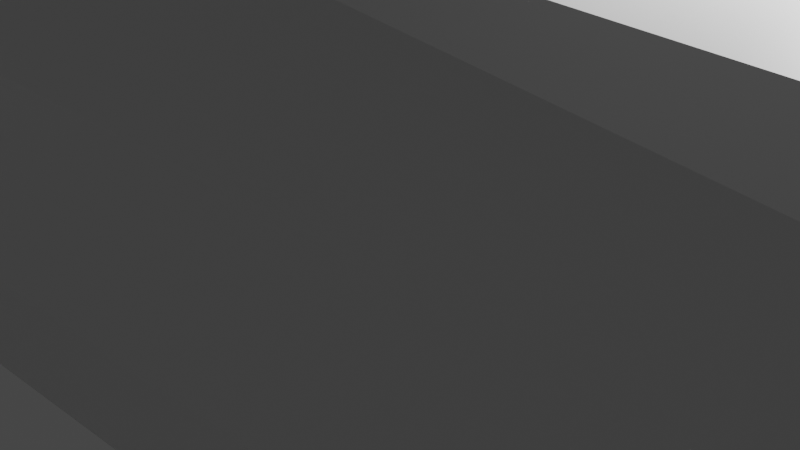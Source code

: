 # Source: airplane.blend  (saved by Blender 2.93.21; exported with 4.5.12 LTS)
import bpy
from mathutils import Matrix  # noqa: F401  (used for matrix-valued properties, if any)

bpy.ops.wm.read_factory_settings(use_empty=True)
scene = bpy.context.scene
scene.name = 'Scene'

# ---- collections
col_collection = bpy.data.collections.new('Collection'); scene.collection.children.link(col_collection)

# ---- materials (node trees are filled in below, after node groups)
mat_airplane = bpy.data.materials.new('Airplane')
mat_airplane.use_transparent_shadow = False
mat_cockpit = bpy.data.materials.new('Cockpit')
mat_cockpit.use_transparent_shadow = False

# ---- material node trees
mat_airplane.use_nodes = True; mat_airplane.node_tree.nodes.clear()
_N = mat_airplane.node_tree.nodes; _L = mat_airplane.node_tree.links
n0 = _N.new('ShaderNodeBsdfPrincipled'); n0.name = 'Principled BSDF'; n0.location = (10, 300)
n0.distribution = 'GGX'
n0.subsurface_method = 'BURLEY'
n0.inputs[3].default_value = 1.45
n0.inputs[27].default_value = (0.0, 0.0, 0.0, 1.0)
n0.inputs[28].default_value = 1.0
n1 = _N.new('ShaderNodeOutputMaterial'); n1.name = 'Material Output'; n1.location = (300, 300)
_L.new(n0.outputs[0], n1.inputs[0])
n1.is_active_output = True
mat_cockpit.use_nodes = True; mat_cockpit.node_tree.nodes.clear()
_N = mat_cockpit.node_tree.nodes; _L = mat_cockpit.node_tree.links
n0 = _N.new('ShaderNodeOutputMaterial'); n0.name = 'Material Output'; n0.location = (300, 300)
n1 = _N.new('ShaderNodeBsdfPrincipled'); n1.name = 'Principled BSDF'; n1.location = (8, 293)
n1.distribution = 'GGX'
n1.subsurface_method = 'BURLEY'
n1.inputs[0].default_value = (0.01131, 0.01131, 0.01131, 1.0)
n1.inputs[1].default_value = 1.0
n1.inputs[2].default_value = 0.0
n1.inputs[3].default_value = 1.45
n1.inputs[27].default_value = (0.0, 0.0, 0.0, 1.0)
n1.inputs[28].default_value = 1.0
_L.new(n1.outputs[0], n0.inputs[0])
n0.is_active_output = True

# ---- world
world_world = bpy.data.worlds.new('World'); scene.world = world_world
world_world.use_nodes = True; world_world.node_tree.nodes.clear()
_N = world_world.node_tree.nodes; _L = world_world.node_tree.links
n0 = _N.new('ShaderNodeOutputWorld'); n0.name = 'World Output'; n0.location = (300, 300)
n1 = _N.new('ShaderNodeBackground'); n1.name = 'Background'; n1.location = (10, 300)
n1.inputs[0].default_value = (0.05088, 0.05088, 0.05088, 1.0)
_L.new(n1.outputs[0], n0.inputs[0])
n0.is_active_output = True
world_world.color = (0.05088, 0.05088, 0.05088)
world_world.use_sun_shadow = False
world_world.sun_shadow_jitter_overblur = 0.0

# ---- cameras
cam_camera = bpy.data.cameras.new('Camera')
cam_camera.clip_end = 100.0
cam_camera.ortho_scale = 7.314

# ---- lights
light_light = bpy.data.lights.new('Light', 'POINT')
light_light.transmission_factor = 0.0
light_light.energy = 1000.0
light_light.shadow_soft_size = 0.1
light_light.shadow_maximum_resolution = 0.006
light_light.use_absolute_resolution = True

# ---- meshes
me_cylinder = bpy.data.meshes.new('Cylinder')
me_cylinder.from_pydata([(-7.387e-09, 0.6423, -1.0), (0.0, 1.0, 1.0), (0.3212, 0.5563, -1.0), (0.5, 0.866, 1.0), (0.5563, 0.3212, -1.0), (0.866, 0.5, 1.0), (0.6423, -2.619e-08, -1.0), (1.0, -4.371e-08, 1.0), (0.5563, -0.3212, -1.0), (0.866, -0.5, 1.0), (0.3212, -0.5563, -1.0), (0.5, -0.866, 1.0), (-6.354e-08, -0.6423, -1.0), (-8.742e-08, -1.0, 1.0), (-0.3212, -0.5563, -1.0), (-0.5, -0.866, 1.0), (-0.5563, -0.3212, -1.0), (-0.866, -0.5, 1.0), (-0.6423, 9.545e-09, -1.0), (-1.0, 1.192e-08, 1.0), (-0.5563, 0.3212, -1.0), (-0.866, 0.5, 1.0), (-0.3212, 0.5563, -1.0), (-0.5, 0.866, 1.0), (0.3193, 0.5531, 1.102), (1.964e-07, 0.6386, 1.102), (0.5531, 0.3193, 1.102), (0.6386, -2.601e-08, 1.102), (0.5531, -0.3193, 1.102), (0.3193, -0.5531, 1.102), (1.405e-07, -0.6386, 1.102), (-0.3193, -0.5531, 1.102), (-0.5531, -0.3193, 1.102), (-0.6386, 9.52e-09, 1.102), (-0.5531, 0.3193, 1.102), (-0.3193, 0.5531, 1.102), (0.2236, 0.3873, 1.14), (1.774e-07, 0.4473, 1.14), (0.3873, 0.2236, 1.14), (0.4473, -2.138e-08, 1.14), (0.3873, -0.2236, 1.14), (0.2236, -0.3873, 1.14), (1.383e-07, -0.4473, 1.14), (-0.2236, -0.3873, 1.14), (-0.3873, -0.2236, 1.14), (-0.4473, 3.509e-09, 1.14), (-0.3873, 0.2236, 1.14), (-0.2236, 0.3873, 1.14), (0.1153, 0.1998, 1.174), (-1.406e-07, 0.2307, 1.174), (0.1998, 0.1153, 1.174), (0.2307, -1.485e-08, 1.174), (0.1998, -0.1153, 1.174), (0.1153, -0.1998, 1.174), (-1.607e-07, -0.2307, 1.174), (-0.1153, -0.1998, 1.174), (-0.1998, -0.1153, 1.174), (-0.2307, -2.02e-09, 1.174), (-0.1998, 0.1153, 1.174), (-0.1153, 0.1998, 1.174), (0.05997, 0.1039, 1.191), (-2.044e-07, 0.1199, 1.191), (0.1039, 0.05997, 1.191), (0.1199, -1.468e-08, 1.191), (0.1039, -0.05997, 1.191), (0.05997, -0.1039, 1.191), (-2.149e-07, -0.1199, 1.191), (-0.05997, -0.1039, 1.191), (-0.1039, -0.05997, 1.191), (-0.1199, -8.009e-09, 1.191), (-0.1039, 0.05997, 1.191), (-0.05997, 0.1039, 1.191), (0.0, 1.0, 0.4901), (0.5, 0.866, 0.4901), (0.866, 0.5, 0.4901), (1.0, -4.371e-08, 0.4901), (0.866, -0.5, 0.4901), (0.5, -0.866, 0.4901), (-8.742e-08, -1.0, 0.4901), (-0.5, -0.866, 0.4901), (-1.427, -0.5, 0.4901), (-1.561, 1.192e-08, 0.4901), (-1.427, 0.5, 0.4901), (-0.5, 0.866, 0.4901), (0.0, 1.0, 0.918), (0.5, 0.866, 0.918), (0.866, 0.5, 0.918), (1.0, -4.371e-08, 0.918), (0.866, -0.5, 0.918), (0.5, -0.866, 0.918), (-8.742e-08, -1.0, 0.918), (-0.5, -0.866, 0.918), (-1.416, -0.5, 0.918), (-1.55, 1.192e-08, 0.918), (-1.416, 0.5, 0.918), (-0.5, 0.866, 0.918), (0.5, 0.866, 0.3231), (0.866, 0.5, 0.3231), (1.0, -4.371e-08, 0.3231), (0.866, -0.5, 0.3231), (0.5, -0.866, 0.3231), (-8.742e-08, -1.0, 0.3231), (-0.5, -0.866, 0.3231), (-0.9973, -0.5, 0.3231), (-1.131, 1.192e-08, 0.3231), (-0.9973, 0.5, 0.3231), (-0.5, 0.866, 0.3231), (0.0, 1.0, 0.3231), (-0.8131, -4.212, 0.913), (-0.8131, -4.212, 0.4851), (-1.313, -4.078, 0.913), (-1.313, -4.078, 0.4851), (-1.197, 3.918, 0.9246), (-1.197, 3.918, 0.4968), (-0.6969, 4.052, 0.4968), (-0.6969, 4.052, 0.9246), (0.5, 0.866, 0.7754), (0.5, 0.866, 0.6328), (0.866, 0.5, 0.7754), (0.866, 0.5, 0.6328), (1.0, -4.371e-08, 0.7754), (1.0, -4.371e-08, 0.6328), (0.866, -0.5, 0.7754), (0.866, -0.5, 0.6328), (0.5, -0.866, 0.7754), (0.5, -0.866, 0.6328), (-8.742e-08, -1.0, 0.7754), (-8.742e-08, -1.0, 0.6328), (-0.5, -0.866, 0.7754), (-0.5, -0.866, 0.6328), (-1.419, -0.5, 0.7754), (-1.423, -0.5, 0.6328), (-1.553, 1.192e-08, 0.7754), (-1.557, 1.192e-08, 0.6328), (-1.419, 0.5, 0.7754), (-1.423, 0.5, 0.6328), (-0.5, 0.866, 0.7754), (-0.5, 0.866, 0.6328), (0.0, 1.0, 0.6328), (0.0, 1.0, 0.7754), (-0.9402, -4.412, 0.7662), (-0.9402, -4.412, 0.6236), (-1.44, -4.278, 0.7662), (-1.44, -4.278, 0.6236), (-1.387, 4.237, 0.7698), (-1.387, 4.237, 0.6272), (-0.8867, 4.371, 0.6272), (-0.8867, 4.371, 0.7698), (0.3432, 0.5944, -0.837), (0.5944, 0.3432, -0.837), (0.6864, -2.835e-08, -0.837), (0.5944, -0.3432, -0.837), (0.3432, -0.5944, -0.837), (-6.648e-08, -0.6864, -0.837), (-0.3432, -0.5944, -0.837), (-0.6106, -0.3432, -0.837), (-0.7026, 9.838e-09, -0.837), (-0.6106, 0.3432, -0.837), (-0.3432, 0.5944, -0.837), (-6.477e-09, 0.6864, -0.837), (-1.46, -0.3938, -0.8566), (-1.587, -0.3212, -1.015), (-1.673, 9.545e-09, -1.015), (-1.552, -0.05059, -0.8566), (-1.587, 0.3212, -1.015), (-1.46, 0.2926, -0.8566)], [], [(84, 1, 3, 85), (85, 3, 5, 86), (86, 5, 7, 87), (87, 7, 9, 88), (88, 9, 11, 89), (89, 11, 13, 90), (90, 13, 15, 91), (91, 15, 17, 92), (92, 17, 19, 93), (93, 19, 21, 94), (19, 17, 32, 33), (94, 21, 23, 95), (95, 23, 1, 84), (0, 2, 4, 6, 8, 10, 12, 14, 16, 18, 20, 22), (32, 31, 43, 44), (17, 15, 31, 32), (15, 13, 30, 31), (13, 11, 29, 30), (11, 9, 28, 29), (9, 7, 27, 28), (1, 23, 35, 25), (3, 1, 25, 24), (7, 5, 26, 27), (23, 21, 34, 35), (5, 3, 24, 26), (21, 19, 33, 34), (36, 37, 49, 48), (29, 28, 40, 41), (25, 35, 47, 37), (26, 24, 36, 38), (33, 32, 44, 45), (30, 29, 41, 42), (27, 26, 38, 39), (34, 33, 45, 46), (31, 30, 42, 43), (28, 27, 39, 40), (35, 34, 46, 47), (24, 25, 37, 36), (59, 58, 70, 71), (44, 43, 55, 56), (41, 40, 52, 53), (37, 47, 59, 49), (38, 36, 48, 50), (45, 44, 56, 57), (42, 41, 53, 54), (39, 38, 50, 51), (46, 45, 57, 58), (43, 42, 54, 55), (40, 39, 51, 52), (47, 46, 58, 59), (60, 61, 71, 70, 69, 68, 67, 66, 65, 64, 63, 62), (48, 49, 61, 60), (56, 55, 67, 68), (53, 52, 64, 65), (49, 59, 71, 61), (50, 48, 60, 62), (57, 56, 68, 69), (54, 53, 65, 66), (51, 50, 62, 63), (58, 57, 69, 70), (55, 54, 66, 67), (52, 51, 63, 64), (106, 83, 72, 107), (105, 82, 83, 106), (104, 81, 82, 105), (103, 80, 81, 104), (102, 79, 80, 103), (101, 78, 79, 102), (100, 77, 78, 101), (99, 76, 77, 100), (98, 75, 76, 99), (97, 74, 75, 98), (96, 73, 74, 97), (107, 72, 73, 96), (138, 72, 114, 146), (134, 94, 95, 136), (132, 93, 94, 134), (130, 92, 93, 132), (128, 91, 92, 130), (126, 90, 108, 140), (124, 89, 90, 126), (122, 88, 89, 124), (120, 87, 88, 122), (118, 86, 87, 120), (116, 85, 86, 118), (139, 84, 85, 116), (159, 107, 96, 148), (148, 96, 97, 149), (149, 97, 98, 150), (150, 98, 99, 151), (151, 99, 100, 152), (152, 100, 101, 153), (153, 101, 102, 154), (154, 102, 103, 155), (155, 103, 104, 156), (156, 104, 105, 157), (157, 105, 106, 158), (158, 106, 107, 159), (140, 108, 110, 142), (79, 78, 109, 111), (129, 79, 111, 143), (90, 91, 110, 108), (144, 112, 115, 147), (136, 95, 112, 144), (95, 84, 115, 112), (72, 83, 113, 114), (83, 137, 145, 113), (137, 136, 144, 145), (113, 145, 146, 114), (145, 144, 147, 146), (91, 128, 142, 110), (128, 129, 143, 142), (109, 141, 143, 111), (141, 140, 142, 143), (72, 138, 117, 73), (138, 139, 116, 117), (73, 117, 119, 74), (117, 116, 118, 119), (74, 119, 121, 75), (119, 118, 120, 121), (75, 121, 123, 76), (121, 120, 122, 123), (76, 123, 125, 77), (123, 122, 124, 125), (77, 125, 127, 78), (125, 124, 126, 127), (78, 127, 141, 109), (127, 126, 140, 141), (79, 129, 131, 80), (129, 128, 130, 131), (80, 131, 133, 81), (131, 130, 132, 133), (81, 133, 135, 82), (133, 132, 134, 135), (82, 135, 137, 83), (135, 134, 136, 137), (84, 139, 147, 115), (139, 138, 146, 147), (22, 158, 159, 0), (20, 157, 158, 22), (16, 155, 160, 161), (155, 156, 163, 160), (14, 154, 155, 16), (12, 153, 154, 14), (10, 152, 153, 12), (8, 151, 152, 10), (6, 150, 151, 8), (4, 149, 150, 6), (2, 148, 149, 4), (0, 159, 148, 2), (162, 163, 165, 164), (161, 160, 163, 162), (18, 16, 161, 162), (156, 157, 165, 163), (157, 20, 164, 165), (20, 18, 162, 164)])
me_cylinder.polygons.foreach_set('material_index', [0, 0, 0, 0, 0, 0, 0, 1, 1, 1, 0, 1, 0, 0, 0, 0, 0, 0, 0, 0, 0, 0, 0, 0, 0, 0, 0, 0, 0, 0, 0, 0, 0, 0, 0, 0, 0, 0, 0, 0, 0, 0, 0, 0, 0, 0, 0, 0, 0, 0, 0, 0, 0, 0, 0, 0, 0, 0, 0, 0, 0, 0, 0, 0, 0, 0, 0, 0, 0, 0, 0, 0, 0, 0, 0, 1, 1, 1, 1, 0, 0, 0, 0, 0, 0, 0, 0, 0, 0, 0, 0, 0, 0, 0, 0, 0, 0, 0, 0, 0, 0, 0, 0, 0, 0, 0, 0, 0, 0, 0, 0, 0, 0, 0, 0, 0, 0, 0, 0, 0, 0, 0, 0, 0, 0, 0, 0, 0, 1, 1, 1, 1, 1, 1, 1, 1, 0, 0, 0, 0, 0, 0, 0, 0, 0, 0, 0, 0, 0, 0, 0, 0, 0, 0, 0, 0])
_uv = me_cylinder.uv_layers.new(name='UVMap')
_uv.uv.foreach_set('vector', [1.0, 0.9795, 1.0, 1.0, 0.9167, 1.0, 0.9167, 0.9795, 0.9167, 0.9795, 0.9167, 1.0, 0.8333, 1.0, 0.8333, 0.9795, 0.8333, 0.9795, 0.8333, 1.0, 0.75, 1.0, 0.75, 0.9795, 0.75, 0.9795, 0.75, 1.0, 0.6667, 1.0, 0.6667, 0.9795, 0.6667, 0.9795, 0.6667, 1.0, 0.5833, 1.0, 0.5833, 0.9795, 0.5833, 0.9795, 0.5833, 1.0, 0.5, 1.0, 0.5, 0.9795, 0.5, 0.9795, 0.5, 1.0, 0.4167, 1.0, 0.4167, 0.9795, 0.4167, 0.9795, 0.4167, 1.0, 0.3333, 1.0, 0.3333, 0.9795, 0.3333, 0.9795, 0.3333, 1.0, 0.25, 1.0, 0.25, 0.9795, 0.25, 0.9795, 0.25, 1.0, 0.1667, 1.0, 0.1667, 0.9795, 0.25, 1.0, 0.3333, 1.0, 0.3333, 1.0, 0.25, 1.0, 0.1667, 0.9795, 0.1667, 1.0, 0.08333, 1.0, 0.08333, 0.9795, 0.08333, 0.9795, 0.08333, 1.0, 7.451e-08, 1.0, 7.451e-08, 0.9795, 0.75, 0.49, 0.87, 0.4578, 0.9578, 0.37, 0.99, 0.25, 0.9578, 0.13, 0.87, 0.04215, 0.75, 0.01, 0.63, 0.04215, 0.5422, 0.13, 0.51, 0.25, 0.5422, 0.37, 0.63, 0.4578, 0.3333, 1.0, 0.4167, 1.0, 0.4167, 1.0, 0.3333, 1.0, 0.3333, 1.0, 0.4167, 1.0, 0.4167, 1.0, 0.3333, 1.0, 0.4167, 1.0, 0.5, 1.0, 0.5, 1.0, 0.4167, 1.0, 0.5, 1.0, 0.5833, 1.0, 0.5833, 1.0, 0.5, 1.0, 0.5833, 1.0, 0.6667, 1.0, 0.6667, 1.0, 0.5833, 1.0, 0.6667, 1.0, 0.75, 1.0, 0.75, 1.0, 0.6667, 1.0, 7.451e-08, 1.0, 0.08333, 1.0, 0.08333, 1.0, 7.451e-08, 1.0, 0.9167, 1.0, 1.0, 1.0, 1.0, 1.0, 0.9167, 1.0, 0.75, 1.0, 0.8333, 1.0, 0.8333, 1.0, 0.75, 1.0, 0.08333, 1.0, 0.1667, 1.0, 0.1667, 1.0, 0.08333, 1.0, 0.8333, 1.0, 0.9167, 1.0, 0.9167, 1.0, 0.8333, 1.0, 0.1667, 1.0, 0.25, 1.0, 0.25, 1.0, 0.1667, 1.0, 0.9167, 1.0, 1.0, 1.0, 1.0, 1.0, 0.9167, 1.0, 0.5833, 1.0, 0.6667, 1.0, 0.6667, 1.0, 0.5833, 1.0, 7.451e-08, 1.0, 0.08333, 1.0, 0.08333, 1.0, 7.451e-08, 1.0, 0.8333, 1.0, 0.9167, 1.0, 0.9167, 1.0, 0.8333, 1.0, 0.25, 1.0, 0.3333, 1.0, 0.3333, 1.0, 0.25, 1.0, 0.5, 1.0, 0.5833, 1.0, 0.5833, 1.0, 0.5, 1.0, 0.75, 1.0, 0.8333, 1.0, 0.8333, 1.0, 0.75, 1.0, 0.1667, 1.0, 0.25, 1.0, 0.25, 1.0, 0.1667, 1.0, 0.4167, 1.0, 0.5, 1.0, 0.5, 1.0, 0.4167, 1.0, 0.6667, 1.0, 0.75, 1.0, 0.75, 1.0, 0.6667, 1.0, 0.08333, 1.0, 0.1667, 1.0, 0.1667, 1.0, 0.08333, 1.0, 0.9167, 1.0, 1.0, 1.0, 1.0, 1.0, 0.9167, 1.0, 0.08333, 1.0, 0.1667, 1.0, 0.1667, 1.0, 0.08333, 1.0, 0.3333, 1.0, 0.4167, 1.0, 0.4167, 1.0, 0.3333, 1.0, 0.5833, 1.0, 0.6667, 1.0, 0.6667, 1.0, 0.5833, 1.0, 7.451e-08, 1.0, 0.08333, 1.0, 0.08333, 1.0, 7.451e-08, 1.0, 0.8333, 1.0, 0.9167, 1.0, 0.9167, 1.0, 0.8333, 1.0, 0.25, 1.0, 0.3333, 1.0, 0.3333, 1.0, 0.25, 1.0, 0.5, 1.0, 0.5833, 1.0, 0.5833, 1.0, 0.5, 1.0, 0.75, 1.0, 0.8333, 1.0, 0.8333, 1.0, 0.75, 1.0, 0.1667, 1.0, 0.25, 1.0, 0.25, 1.0, 0.1667, 1.0, 0.4167, 1.0, 0.5, 1.0, 0.5, 1.0, 0.4167, 1.0, 0.6667, 1.0, 0.75, 1.0, 0.75, 1.0, 0.6667, 1.0, 0.08333, 1.0, 0.1667, 1.0, 0.1667, 1.0, 0.08333, 1.0, 0.37, 0.4578, 0.25, 0.49, 0.13, 0.4578, 0.04215, 0.37, 0.01, 0.25, 0.04215, 0.13, 0.13, 0.04215, 0.25, 0.01, 0.37, 0.04215, 0.4578, 0.13, 0.49, 0.25, 0.4578, 0.37, 0.9167, 1.0, 1.0, 1.0, 1.0, 1.0, 0.9167, 1.0, 0.3333, 1.0, 0.4167, 1.0, 0.4167, 1.0, 0.3333, 1.0, 0.5833, 1.0, 0.6667, 1.0, 0.6667, 1.0, 0.5833, 1.0, 7.451e-08, 1.0, 0.08333, 1.0, 0.08333, 1.0, 7.451e-08, 1.0, 0.8333, 1.0, 0.9167, 1.0, 0.9167, 1.0, 0.8333, 1.0, 0.25, 1.0, 0.3333, 1.0, 0.3333, 1.0, 0.25, 1.0, 0.5, 1.0, 0.5833, 1.0, 0.5833, 1.0, 0.5, 1.0, 0.75, 1.0, 0.8333, 1.0, 0.8333, 1.0, 0.75, 1.0, 0.1667, 1.0, 0.25, 1.0, 0.25, 1.0, 0.1667, 1.0, 0.4167, 1.0, 0.5, 1.0, 0.5, 1.0, 0.4167, 1.0, 0.6667, 1.0, 0.75, 1.0, 0.75, 1.0, 0.6667, 1.0, 0.08333, 0.8308, 0.08333, 0.8725, 7.451e-08, 0.8725, 7.451e-08, 0.8308, 0.1667, 0.8308, 0.1667, 0.8725, 0.08333, 0.8725, 0.08333, 0.8308, 0.25, 0.8308, 0.25, 0.8725, 0.1667, 0.8725, 0.1667, 0.8308, 0.3333, 0.8308, 0.3333, 0.8725, 0.25, 0.8725, 0.25, 0.8308, 0.4167, 0.8308, 0.4167, 0.8725, 0.3333, 0.8725, 0.3333, 0.8308, 0.5, 0.8308, 0.5, 0.8725, 0.4167, 0.8725, 0.4167, 0.8308, 0.5833, 0.8308, 0.5833, 0.8725, 0.5, 0.8725, 0.5, 0.8308, 0.6667, 0.8308, 0.6667, 0.8725, 0.5833, 0.8725, 0.5833, 0.8308, 0.75, 0.8308, 0.75, 0.8725, 0.6667, 0.8725, 0.6667, 0.8308, 0.8333, 0.8308, 0.8333, 0.8725, 0.75, 0.8725, 0.75, 0.8308, 0.9167, 0.8308, 0.9167, 0.8725, 0.8333, 0.8725, 0.8333, 0.8308, 1.0, 0.8308, 1.0, 0.8725, 0.9167, 0.8725, 0.9167, 0.8308, 1.0, 0.9082, 1.0, 0.8725, 1.0, 0.8725, 1.0, 0.9082, 0.1667, 0.9438, 0.1667, 0.9795, 0.08333, 0.9795, 0.08333, 0.9438, 0.25, 0.9438, 0.25, 0.9795, 0.1667, 0.9795, 0.1667, 0.9438, 0.3333, 0.9438, 0.3333, 0.9795, 0.25, 0.9795, 0.25, 0.9438, 0.4167, 0.9438, 0.4167, 0.9795, 0.3333, 0.9795, 0.3333, 0.9438, 0.5, 0.9438, 0.5, 0.9795, 0.5, 0.9795, 0.5, 0.9438, 0.5833, 0.9438, 0.5833, 0.9795, 0.5, 0.9795, 0.5, 0.9438, 0.6667, 0.9438, 0.6667, 0.9795, 0.5833, 0.9795, 0.5833, 0.9438, 0.75, 0.9438, 0.75, 0.9795, 0.6667, 0.9795, 0.6667, 0.9438, 0.8333, 0.9438, 0.8333, 0.9795, 0.75, 0.9795, 0.75, 0.9438, 0.9167, 0.9438, 0.9167, 0.9795, 0.8333, 0.9795, 0.8333, 0.9438, 1.0, 0.9438, 1.0, 0.9795, 0.9167, 0.9795, 0.9167, 0.9438, 1.0, 0.5408, 1.0, 0.8308, 0.9167, 0.8308, 0.9167, 0.5408, 0.9167, 0.5408, 0.9167, 0.8308, 0.8333, 0.8308, 0.8333, 0.5408, 0.8333, 0.5408, 0.8333, 0.8308, 0.75, 0.8308, 0.75, 0.5408, 0.75, 0.5408, 0.75, 0.8308, 0.6667, 0.8308, 0.6667, 0.5408, 0.6667, 0.5408, 0.6667, 0.8308, 0.5833, 0.8308, 0.5833, 0.5408, 0.5833, 0.5408, 0.5833, 0.8308, 0.5, 0.8308, 0.5, 0.5408, 0.5, 0.5408, 0.5, 0.8308, 0.4167, 0.8308, 0.4167, 0.5408, 0.4167, 0.5408, 0.4167, 0.8308, 0.3333, 0.8308, 0.3333, 0.5408, 0.3333, 0.5408, 0.3333, 0.8308, 0.25, 0.8308, 0.25, 0.5408, 0.25, 0.5408, 0.25, 0.8308, 0.1667, 0.8308, 0.1667, 0.5408, 0.1667, 0.5408, 0.1667, 0.8308, 0.08333, 0.8308, 0.08333, 0.5408, 0.08333, 0.5408, 0.08333, 0.8308, 7.451e-08, 0.8308, 7.451e-08, 0.5408, 0.5, 0.9438, 0.5, 0.9795, 0.4167, 0.9795, 0.4167, 0.9438, 0.4167, 0.8725, 0.5, 0.8725, 0.5, 0.8725, 0.4167, 0.8725, 0.4167, 0.9082, 0.4167, 0.8725, 0.4167, 0.8725, 0.4167, 0.9082, 0.5, 0.9795, 0.4167, 0.9795, 0.4167, 0.9795, 0.5, 0.9795, 0.08333, 0.9438, 0.08333, 0.9795, 7.451e-08, 0.9795, 7.451e-08, 0.9438, 0.08333, 0.9438, 0.08333, 0.9795, 0.08333, 0.9795, 0.08333, 0.9438, 0.08333, 0.9795, 7.451e-08, 0.9795, 7.451e-08, 0.9795, 0.08333, 0.9795, 7.451e-08, 0.8725, 0.08333, 0.8725, 0.08333, 0.8725, 7.451e-08, 0.8725, 0.08333, 0.8725, 0.08333, 0.9082, 0.08333, 0.9082, 0.08333, 0.8725, 0.08333, 0.9082, 0.08333, 0.9438, 0.08333, 0.9438, 0.08333, 0.9082, 0.08333, 0.8725, 0.08333, 0.9082, 7.451e-08, 0.9082, 7.451e-08, 0.8725, 0.08333, 0.9082, 0.08333, 0.9438, 7.451e-08, 0.9438, 7.451e-08, 0.9082, 0.4167, 0.9795, 0.4167, 0.9438, 0.4167, 0.9438, 0.4167, 0.9795, 0.4167, 0.9438, 0.4167, 0.9082, 0.4167, 0.9082, 0.4167, 0.9438, 0.5, 0.8725, 0.5, 0.9082, 0.4167, 0.9082, 0.4167, 0.8725, 0.5, 0.9082, 0.5, 0.9438, 0.4167, 0.9438, 0.4167, 0.9082, 1.0, 0.8725, 1.0, 0.9082, 0.9167, 0.9082, 0.9167, 0.8725, 1.0, 0.9082, 1.0, 0.9438, 0.9167, 0.9438, 0.9167, 0.9082, 0.9167, 0.8725, 0.9167, 0.9082, 0.8333, 0.9082, 0.8333, 0.8725, 0.9167, 0.9082, 0.9167, 0.9438, 0.8333, 0.9438, 0.8333, 0.9082, 0.8333, 0.8725, 0.8333, 0.9082, 0.75, 0.9082, 0.75, 0.8725, 0.8333, 0.9082, 0.8333, 0.9438, 0.75, 0.9438, 0.75, 0.9082, 0.75, 0.8725, 0.75, 0.9082, 0.6667, 0.9082, 0.6667, 0.8725, 0.75, 0.9082, 0.75, 0.9438, 0.6667, 0.9438, 0.6667, 0.9082, 0.6667, 0.8725, 0.6667, 0.9082, 0.5833, 0.9082, 0.5833, 0.8725, 0.6667, 0.9082, 0.6667, 0.9438, 0.5833, 0.9438, 0.5833, 0.9082, 0.5833, 0.8725, 0.5833, 0.9082, 0.5, 0.9082, 0.5, 0.8725, 0.5833, 0.9082, 0.5833, 0.9438, 0.5, 0.9438, 0.5, 0.9082, 0.5, 0.8725, 0.5, 0.9082, 0.5, 0.9082, 0.5, 0.8725, 0.5, 0.9082, 0.5, 0.9438, 0.5, 0.9438, 0.5, 0.9082, 0.4167, 0.8725, 0.4167, 0.9082, 0.3333, 0.9082, 0.3333, 0.8725, 0.4167, 0.9082, 0.4167, 0.9438, 0.3333, 0.9438, 0.3333, 0.9082, 0.3333, 0.8725, 0.3333, 0.9082, 0.25, 0.9082, 0.25, 0.8725, 0.3333, 0.9082, 0.3333, 0.9438, 0.25, 0.9438, 0.25, 0.9082, 0.25, 0.8725, 0.25, 0.9082, 0.1667, 0.9082, 0.1667, 0.8725, 0.25, 0.9082, 0.25, 0.9438, 0.1667, 0.9438, 0.1667, 0.9082, 0.1667, 0.8725, 0.1667, 0.9082, 0.08333, 0.9082, 0.08333, 0.8725, 0.1667, 0.9082, 0.1667, 0.9438, 0.08333, 0.9438, 0.08333, 0.9082, 1.0, 0.9795, 1.0, 0.9438, 1.0, 0.9438, 1.0, 0.9795, 1.0, 0.9438, 1.0, 0.9082, 1.0, 0.9082, 1.0, 0.9438, 0.08333, 0.5, 0.08333, 0.5408, 7.451e-08, 0.5408, 7.451e-08, 0.5, 0.1667, 0.5, 0.1667, 0.5408, 0.08333, 0.5408, 0.08333, 0.5, 0.3333, 0.5, 0.3333, 0.5408, 0.3333, 0.5408, 0.3333, 0.5, 0.3333, 0.5408, 0.25, 0.5408, 0.25, 0.5408, 0.3333, 0.5408, 0.4167, 0.5, 0.4167, 0.5408, 0.3333, 0.5408, 0.3333, 0.5, 0.5, 0.5, 0.5, 0.5408, 0.4167, 0.5408, 0.4167, 0.5, 0.5833, 0.5, 0.5833, 0.5408, 0.5, 0.5408, 0.5, 0.5, 0.6667, 0.5, 0.6667, 0.5408, 0.5833, 0.5408, 0.5833, 0.5, 0.75, 0.5, 0.75, 0.5408, 0.6667, 0.5408, 0.6667, 0.5, 0.8333, 0.5, 0.8333, 0.5408, 0.75, 0.5408, 0.75, 0.5, 0.9167, 0.5, 0.9167, 0.5408, 0.8333, 0.5408, 0.8333, 0.5, 1.0, 0.5, 1.0, 0.5408, 0.9167, 0.5408, 0.9167, 0.5, 0.25, 0.5, 0.25, 0.5408, 0.1667, 0.5408, 0.1667, 0.5, 0.3333, 0.5, 0.3333, 0.5408, 0.25, 0.5408, 0.25, 0.5, 0.51, 0.25, 0.5422, 0.13, 0.5422, 0.13, 0.51, 0.25, 0.25, 0.5408, 0.1667, 0.5408, 0.1667, 0.5408, 0.25, 0.5408, 0.1667, 0.5408, 0.1667, 0.5, 0.1667, 0.5, 0.1667, 0.5408, 0.5422, 0.37, 0.51, 0.25, 0.51, 0.25, 0.5422, 0.37])
me_cylinder.materials.append(mat_airplane)
me_cylinder.materials.append(mat_cockpit)
me_cylinder.use_remesh_fix_poles = True
me_cylinder.use_remesh_preserve_attributes = False
me_cylinder.update()

# ---- objects
ob_light = bpy.data.objects.new('Light', light_light)
ob_camera = bpy.data.objects.new('Camera', cam_camera)
ob_cylinder = bpy.data.objects.new('Cylinder', me_cylinder)

# ---- transforms, parenting, visibility, modifiers, constraints
ob_light.location = (4.076, 1.005, 5.904)
ob_light.rotation_euler = (0.6503, 0.05522, 1.866)
ob_light.lock_rotations_4d = False
ob_light.empty_display_type = 'ARROWS'
ob_light.color = (0.0, 0.0, 0.0, 0.0)
ob_light.lineart.crease_threshold = 0.0
ob_camera.location = (7.359, -6.926, 4.958)
ob_camera.rotation_euler = (1.109, 0.0, 0.8149)
ob_camera.lock_rotations_4d = False
ob_camera.empty_display_type = 'ARROWS'
ob_camera.color = (0.0, 0.0, 0.0, 0.0)
ob_camera.display_type = 'WIRE'
ob_camera.lineart.crease_threshold = 0.0
ob_cylinder.location = (0.0, 0.0, 0.0)
ob_cylinder.rotation_euler = (-0.0, 1.571, 0.0)
ob_cylinder.scale = (3.769, 3.769, -19.1)

# ---- collection membership
col_collection.objects.link(ob_light)
col_collection.objects.link(ob_camera)
col_collection.objects.link(ob_cylinder)

# ---- scene / render settings (as saved in the file)
scene.camera = ob_camera
scene.frame_start = 1; scene.frame_end = 250; scene.frame_set(1)
scene.render.engine = 'BLENDER_EEVEE_NEXT'
scene.cycles.use_denoising = False
scene.cycles.samples = 128
scene.cycles.sampling_pattern = 'TABULATED_SOBOL'
scene.cycles.use_adaptive_sampling = False
scene.cycles.use_light_tree = False
scene.view_settings.view_transform = 'Filmic'
bpy.context.view_layer.update()
